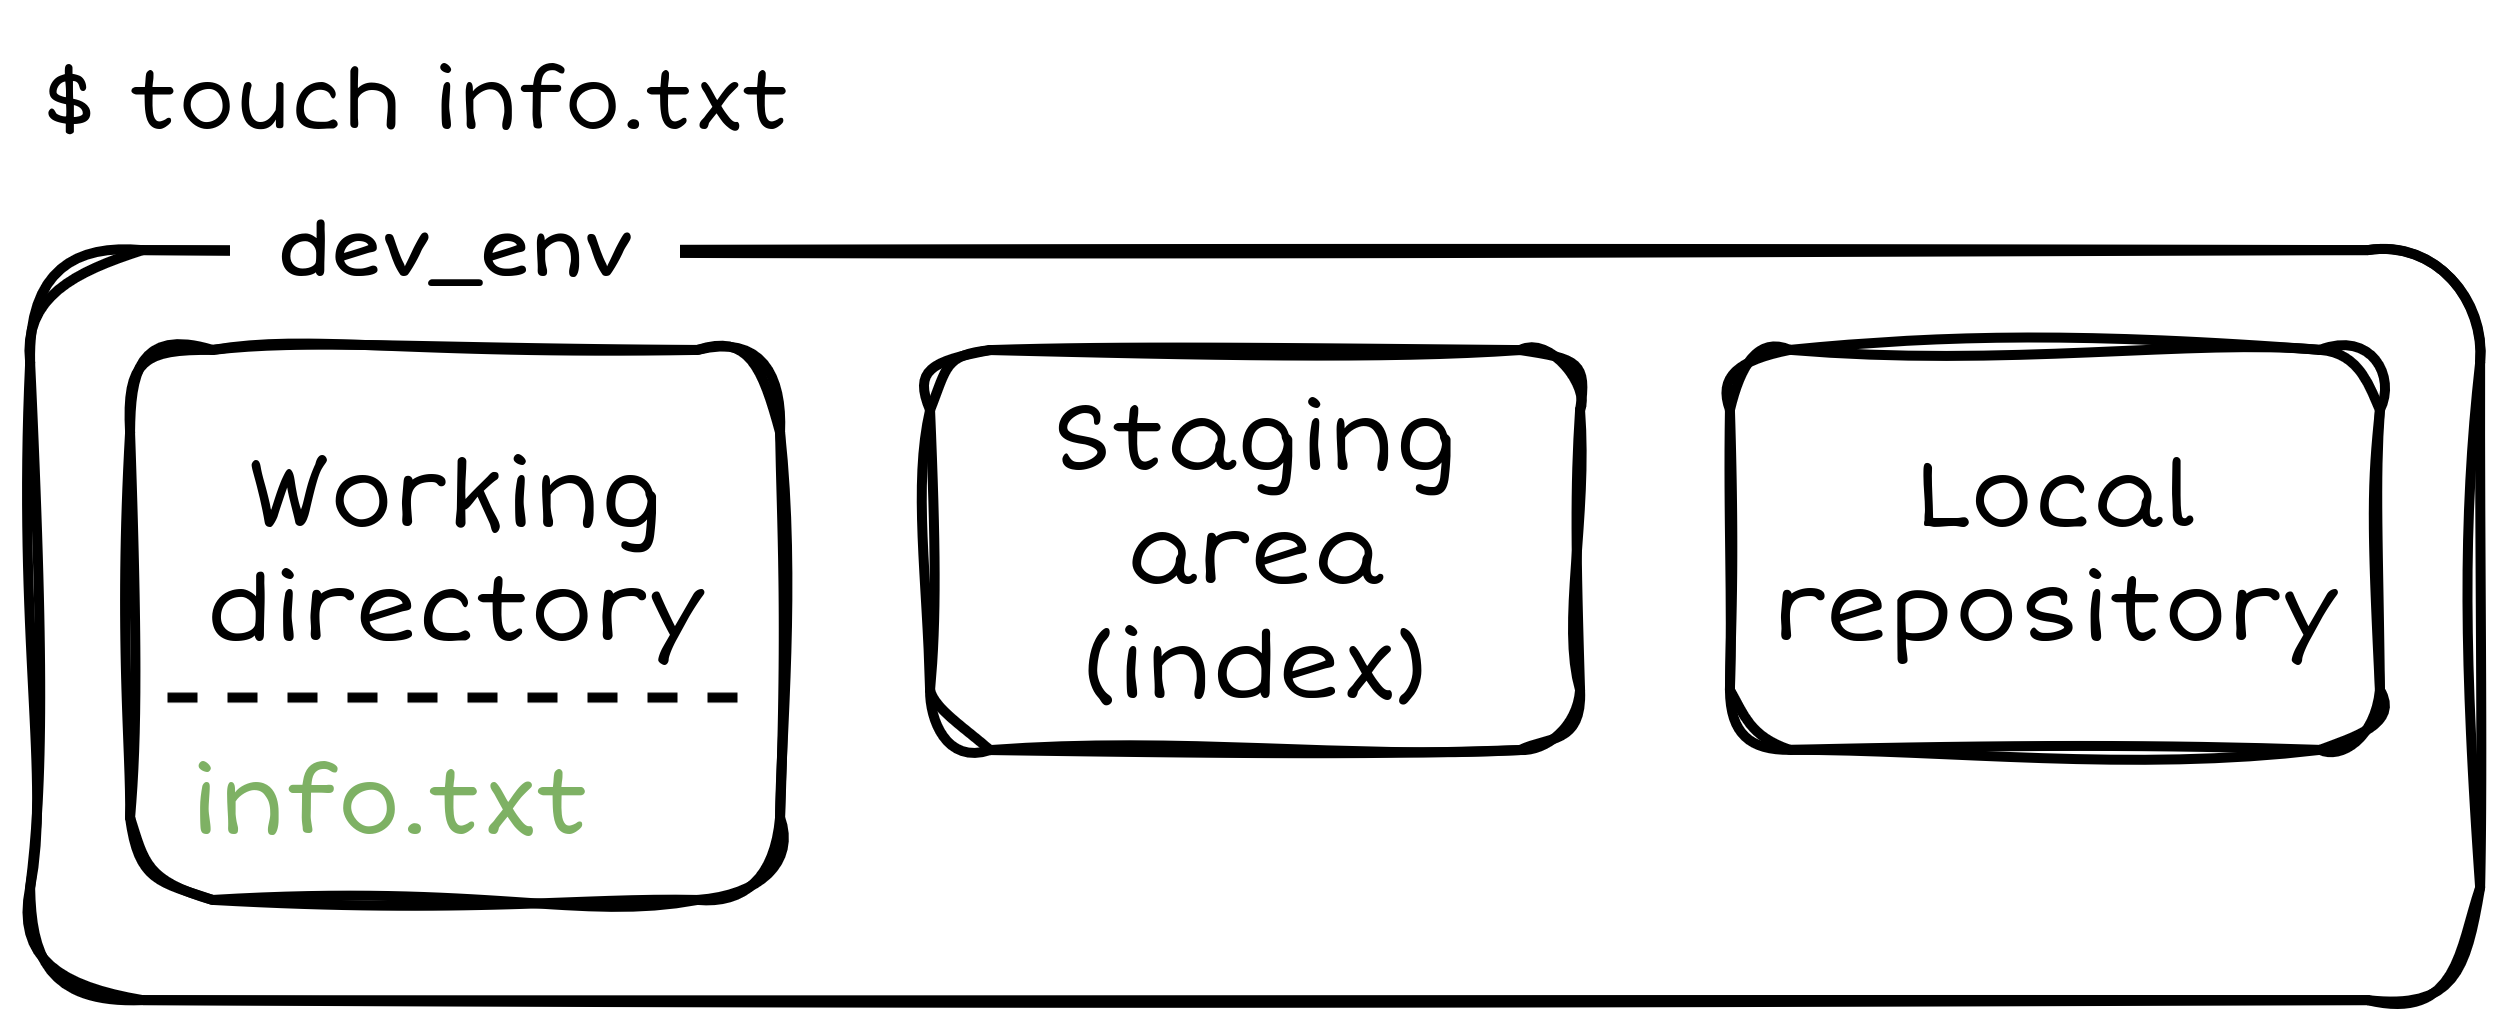

The diagram above was exported from draw.io. Its source (the exported page's mxGraphModel, read from the mxfile embedded in the PNG):
<mxGraphModel dx="984" dy="532" grid="1" gridSize="10" guides="1" tooltips="1" connect="1" arrows="1" fold="1" page="1" pageScale="1" pageWidth="850" pageHeight="1100" math="0" shadow="0">
  <root>
    <mxCell id="0" />
    <mxCell id="1" parent="0" />
    <mxCell id="czqslAH7XW8ctqwJ3Mgc-6" parent="1" style="rounded=1;whiteSpace=wrap;html=1;fillColor=none;sketch=1;curveFitting=1;jiggle=2;strokeWidth=2;perimeterSpacing=1;" value="" vertex="1">
      <mxGeometry height="150" width="490" x="180" y="200" as="geometry" />
    </mxCell>
    <mxCell id="czqslAH7XW8ctqwJ3Mgc-1" parent="1" style="rounded=1;whiteSpace=wrap;html=1;fillColor=none;strokeWidth=2;sketch=1;curveFitting=1;jiggle=2;strokeColor=#000000;" value="" vertex="1">
      <mxGeometry height="110" width="130" x="200" y="220" as="geometry" />
    </mxCell>
    <mxCell id="czqslAH7XW8ctqwJ3Mgc-2" parent="1" style="text;html=1;whiteSpace=wrap;align=center;verticalAlign=middle;rounded=0;autosize=1;resizable=0;fontFamily=Short Stack;fontSource=https%3A%2F%2Ffonts.googleapis.com%2Fcss%3Ffamily%3DShort%2BStack;fontSize=19;fontColor=#000000;" value="&lt;div&gt;&lt;font&gt;Working&lt;/font&gt;&lt;/div&gt;&lt;div&gt;&lt;font&gt;directory&lt;/font&gt;&lt;/div&gt;" vertex="1">
      <mxGeometry height="60" width="120" x="205" y="230" as="geometry" />
    </mxCell>
    <mxCell id="czqslAH7XW8ctqwJ3Mgc-9" parent="1" style="rounded=0;whiteSpace=wrap;html=1;fontColor=default;strokeColor=none;" value="" vertex="1">
      <mxGeometry height="20" width="90" x="220" y="190" as="geometry" />
    </mxCell>
    <mxCell id="czqslAH7XW8ctqwJ3Mgc-10" parent="1" style="text;html=1;whiteSpace=wrap;strokeColor=none;fillColor=none;align=center;verticalAlign=middle;rounded=0;fontSize=15;spacingBottom=3;fontStyle=1" value="&lt;font face=&quot;Short Stack&quot;&gt;dev_env&lt;/font&gt;" vertex="1">
      <mxGeometry height="30" width="60" x="235" y="185" as="geometry" />
    </mxCell>
    <mxCell id="czqslAH7XW8ctqwJ3Mgc-11" parent="1" style="text;html=1;whiteSpace=wrap;strokeColor=none;fillColor=none;align=left;verticalAlign=middle;rounded=0;fontFamily=Short Stack;fontSize=17;fontSource=https%3A%2F%2Ffonts.googleapis.com%2Fcss%3Ffamily%3DShort%2BStack;" value="$ touch info.txt" vertex="1">
      <mxGeometry height="30" width="160" x="180" y="155" as="geometry" />
    </mxCell>
    <mxCell id="czqslAH7XW8ctqwJ3Mgc-12" parent="1" style="rounded=1;whiteSpace=wrap;html=1;fillColor=none;strokeWidth=2;sketch=1;curveFitting=1;jiggle=2;strokeColor=#000000;" value="" vertex="1">
      <mxGeometry height="80" width="130" x="360" y="220" as="geometry" />
    </mxCell>
    <mxCell id="czqslAH7XW8ctqwJ3Mgc-13" parent="1" style="text;html=1;whiteSpace=wrap;align=center;verticalAlign=middle;rounded=0;autosize=1;resizable=0;fontFamily=Short Stack;fontSource=https%3A%2F%2Ffonts.googleapis.com%2Fcss%3Ffamily%3DShort%2BStack;fontSize=19;fontColor=#000000;" value="&lt;div&gt;Staging&lt;/div&gt;&lt;div&gt;area&lt;/div&gt;&lt;div&gt;(index)&lt;/div&gt;" vertex="1">
      <mxGeometry height="80" width="100" x="375" y="220" as="geometry" />
    </mxCell>
    <mxCell id="czqslAH7XW8ctqwJ3Mgc-15" parent="1" style="rounded=1;whiteSpace=wrap;html=1;fillColor=none;strokeWidth=2;sketch=1;curveFitting=1;jiggle=2;strokeColor=#000000;" value="" vertex="1">
      <mxGeometry height="80" width="130" x="520" y="220" as="geometry" />
    </mxCell>
    <mxCell id="czqslAH7XW8ctqwJ3Mgc-16" parent="1" style="text;html=1;whiteSpace=wrap;align=center;verticalAlign=middle;rounded=0;autosize=1;resizable=0;fontFamily=Short Stack;fontSource=https%3A%2F%2Ffonts.googleapis.com%2Fcss%3Ffamily%3DShort%2BStack;fontSize=19;fontColor=#000000;" value="&lt;div&gt;Local&lt;/div&gt;&lt;div&gt;repository&lt;/div&gt;" vertex="1">
      <mxGeometry height="60" width="140" x="515" y="230" as="geometry" />
    </mxCell>
    <mxCell id="3_yyW73XRvtPpQF4c3bS-1" edge="1" parent="1" style="endArrow=none;dashed=1;html=1;rounded=0;strokeWidth=2;" value="">
      <mxGeometry height="50" relative="1" width="50" as="geometry">
        <mxPoint x="207.5" y="289.52" as="sourcePoint" />
        <mxPoint x="322.5" y="289.52" as="targetPoint" />
      </mxGeometry>
    </mxCell>
    <mxCell id="3_yyW73XRvtPpQF4c3bS-2" parent="1" style="text;html=1;whiteSpace=wrap;align=left;verticalAlign=middle;rounded=0;autosize=1;resizable=0;fontFamily=Short Stack;fontSource=https%3A%2F%2Ffonts.googleapis.com%2Fcss%3Ffamily%3DShort%2BStack;fontSize=19;fontColor=#7EB164;" value="&lt;div&gt;info.txt&lt;/div&gt;" vertex="1">
      <mxGeometry height="40" width="100" x="210" y="290" as="geometry" />
    </mxCell>
  </root>
</mxGraphModel>